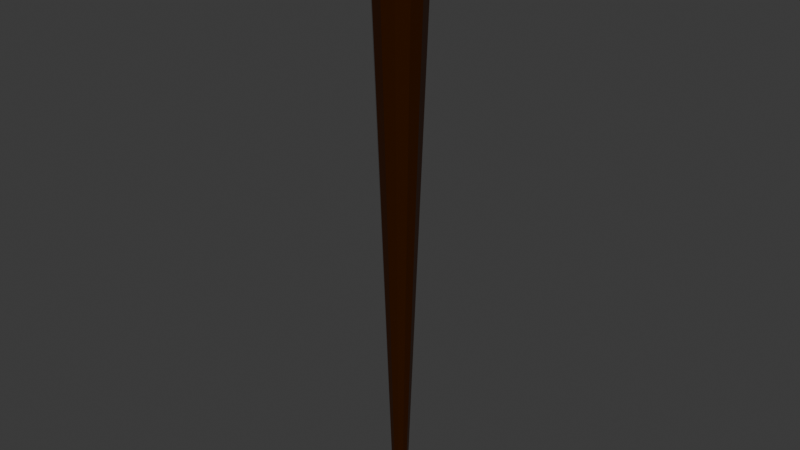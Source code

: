# Source: torch.blend  (saved by Blender 4.2.66; exported with 4.5.12 LTS)
import bpy
from mathutils import Matrix  # noqa: F401  (used for matrix-valued properties, if any)

bpy.ops.wm.read_factory_settings(use_empty=True)
scene = bpy.context.scene
scene.name = 'Scene'

# ---- collections
col_collection = bpy.data.collections.new('Collection'); scene.collection.children.link(col_collection)

# ---- materials (node trees are filled in below, after node groups)
mat_material = bpy.data.materials.new('Material')
mat_material.alpha_threshold = 0.0
mat_material.use_transparent_shadow = False
mat_material.roughness = 0.5
mat_material.line_color = (0.0, 0.0, 0.0, 1.0)

# ---- material node trees
mat_material.use_nodes = True; mat_material.node_tree.nodes.clear()
_N = mat_material.node_tree.nodes; _L = mat_material.node_tree.links
n0 = _N.new('ShaderNodeOutputMaterial'); n0.name = 'Material Output'; n0.location = (300, 300)
n1 = _N.new('ShaderNodeBsdfPrincipled'); n1.name = 'Principled BSDF'; n1.location = (10, 300)
n1.inputs[0].default_value = (0.04644, 0.01167, 0.0, 1.0)
n1.inputs[1].default_value = 0.3228
n1.inputs[2].default_value = 0.08268
n1.inputs[3].default_value = 1.45
_L.new(n1.outputs[0], n0.inputs[0])
n0.is_active_output = True

# ---- world
world_world = bpy.data.worlds.new('World'); scene.world = world_world
world_world.use_nodes = True; world_world.node_tree.nodes.clear()
_N = world_world.node_tree.nodes; _L = world_world.node_tree.links
n0 = _N.new('ShaderNodeOutputWorld'); n0.name = 'World Output'; n0.location = (300, 300)
n1 = _N.new('ShaderNodeBackground'); n1.name = 'Background'; n1.location = (10, 300)
n1.inputs[0].default_value = (0.05088, 0.05088, 0.05088, 1.0)
_L.new(n1.outputs[0], n0.inputs[0])
n0.is_active_output = True
world_world.color = (0.05088, 0.05088, 0.05088)
world_world.sun_shadow_jitter_overblur = 0.0

# ---- meshes
me_cube = bpy.data.meshes.new('Cube')
me_cube.from_pydata([(0.0, -0.05099, -0.03516), (0.0, -0.01366, -1.137), (0.02549, -0.04415, -0.03516), (0.006828, -0.01183, -1.137), (0.04415, -0.02549, -0.03516), (0.01183, -0.006828, -1.137), (0.05099, -4.791e-08, -0.03516), (0.01366, 4.857e-08, -1.137), (0.04415, 0.02549, -0.03516), (0.01183, 0.006828, -1.137), (0.02549, 0.04415, -0.03516), (0.006828, 0.01183, -1.137), (0.0, 0.05099, -0.03516), (0.0, 0.01366, -1.137), (-0.02549, 0.04415, -0.03516), (-0.006828, 0.01183, -1.137), (-0.04415, 0.02549, -0.03516), (-0.01183, 0.006828, -1.137), (-0.05099, -4.791e-08, -0.03516), (-0.01366, 4.857e-08, -1.137), (-0.04415, -0.02549, -0.03516), (-0.01183, -0.006828, -1.137), (-0.02549, -0.04415, -0.03516), (-0.006828, -0.01183, -1.137), (-0.02549, -0.04415, 0.0698), (-0.04415, -0.02549, 0.0698), (-0.05099, -4.791e-08, 0.0698), (-0.04415, 0.02549, 0.0698), (-0.02549, 0.04415, 0.0698), (0.0, 0.05099, 0.0698), (0.02549, 0.04415, 0.0698), (0.04415, 0.02549, 0.0698), (0.05099, -4.791e-08, 0.0698), (0.04415, -0.02549, 0.0698), (0.02549, -0.04415, 0.0698), (0.0, -0.05099, 0.0698)], [], [(0, 22, 24, 35), (0, 2, 3, 1), (16, 14, 28, 27), (2, 4, 5, 3), (12, 10, 30, 29), (4, 6, 7, 5), (8, 6, 32, 31), (6, 8, 9, 7), (2, 0, 35, 34), (8, 10, 11, 9), (4, 2, 34, 33), (10, 12, 13, 11), (22, 20, 25, 24), (12, 14, 15, 13), (18, 16, 27, 26), (14, 16, 17, 15), (14, 12, 29, 28), (16, 18, 19, 17), (10, 8, 31, 30), (6, 4, 33, 32), (18, 20, 21, 19), (3, 5, 7, 9, 11, 13, 15, 17, 19, 21, 23, 1), (20, 22, 23, 21), (35, 24, 25, 26, 27, 28, 29, 30, 31, 32, 33, 34), (22, 0, 1, 23), (20, 18, 26, 25)])
_uv = me_cube.uv_layers.new(name='UVMap')
_uv.uv.foreach_set('vector', [7.451e-08, 0.5, 0.08333, 0.5, 0.08333, 0.5, 7.451e-08, 0.5, 1.0, 0.5, 0.9167, 0.5, 0.9167, 1.0, 1.0, 1.0, 0.3333, 0.5, 0.4167, 0.5, 0.4167, 0.5, 0.3333, 0.5, 0.9167, 0.5, 0.8333, 0.5, 0.8333, 1.0, 0.9167, 1.0, 0.5, 0.5, 0.5833, 0.5, 0.5833, 0.5, 0.5, 0.5, 0.8333, 0.5, 0.75, 0.5, 0.75, 1.0, 0.8333, 1.0, 0.6667, 0.5, 0.75, 0.5, 0.75, 0.5, 0.6667, 0.5, 0.75, 0.5, 0.6667, 0.5, 0.6667, 1.0, 0.75, 1.0, 0.9167, 0.5, 1.0, 0.5, 1.0, 0.5, 0.9167, 0.5, 0.6667, 0.5, 0.5833, 0.5, 0.5833, 1.0, 0.6667, 1.0, 0.8333, 0.5, 0.9167, 0.5, 0.9167, 0.5, 0.8333, 0.5, 0.5833, 0.5, 0.5, 0.5, 0.5, 1.0, 0.5833, 1.0, 0.08333, 0.5, 0.1667, 0.5, 0.1667, 0.5, 0.08333, 0.5, 0.5, 0.5, 0.4167, 0.5, 0.4167, 1.0, 0.5, 1.0, 0.25, 0.5, 0.3333, 0.5, 0.3333, 0.5, 0.25, 0.5, 0.4167, 0.5, 0.3333, 0.5, 0.3333, 1.0, 0.4167, 1.0, 0.4167, 0.5, 0.5, 0.5, 0.5, 0.5, 0.4167, 0.5, 0.3333, 0.5, 0.25, 0.5, 0.25, 1.0, 0.3333, 1.0, 0.5833, 0.5, 0.6667, 0.5, 0.6667, 0.5, 0.5833, 0.5, 0.75, 0.5, 0.8333, 0.5, 0.8333, 0.5, 0.75, 0.5, 0.25, 0.5, 0.1667, 0.5, 0.1667, 1.0, 0.25, 1.0, 0.37, 0.4578, 0.4578, 0.37, 0.49, 0.25, 0.4578, 0.13, 0.37, 0.04215, 0.25, 0.01, 0.13, 0.04215, 0.04215, 0.13, 0.01, 0.25, 0.04215, 0.37, 0.13, 0.4578, 0.25, 0.49, 0.1667, 0.5, 0.08333, 0.5, 0.08333, 1.0, 0.1667, 1.0, 0.75, 0.49, 0.63, 0.4578, 0.5422, 0.37, 0.51, 0.25, 0.5422, 0.13, 0.63, 0.04215, 0.75, 0.01, 0.87, 0.04215, 0.9578, 0.13, 0.99, 0.25, 0.9578, 0.37, 0.87, 0.4578, 0.08333, 0.5, 7.451e-08, 0.5, 7.451e-08, 1.0, 0.08333, 1.0, 0.1667, 0.5, 0.25, 0.5, 0.25, 0.5, 0.1667, 0.5])
me_cube.materials.append(mat_material)
me_cube.use_mirror_vertex_groups = False
me_cube.update()

# ---- objects
ob_torch = bpy.data.objects.new('Torch', me_cube)

# ---- transforms, parenting, visibility, modifiers, constraints
ob_torch.location = (0.0, 0.0, 0.0)
ob_torch.lock_rotations_4d = False
ob_torch.empty_display_type = 'ARROWS'
ob_torch.lineart.crease_threshold = 0.0

# ---- collection membership
col_collection.objects.link(ob_torch)

# ---- scene / render settings (as saved in the file)
scene.frame_start = 1; scene.frame_end = 250; scene.frame_set(1)
scene.render.engine = 'BLENDER_EEVEE_NEXT'
bpy.context.view_layer.update()

# ---- added for rendering (the .blend has no active camera and no usable light): camera, sun
cam_auto = bpy.data.cameras.new('AutoCamera')
cam_auto.lens = 50.0
cam_auto.sensor_width = 36.0
cam_auto.clip_end = 1000.0
ob_auto_camera = bpy.data.objects.new('AutoCamera', cam_auto)
scene.collection.objects.link(ob_auto_camera)
ob_auto_camera.location = (1.12435, -1.34922, 0.365969)
ob_auto_camera.rotation_euler = (1.09748, -7.21219e-08, 0.694738)
scene.camera = ob_auto_camera
light_auto_sun = bpy.data.lights.new('AutoSun', 'SUN')
light_auto_sun.energy = 3.0
light_auto_sun.angle = 0.0523599
ob_auto_sun = bpy.data.objects.new('AutoSun', light_auto_sun)
scene.collection.objects.link(ob_auto_sun)
ob_auto_sun.rotation_euler = (0.872665, 0.174533, 0.523599)
bpy.context.view_layer.update()
